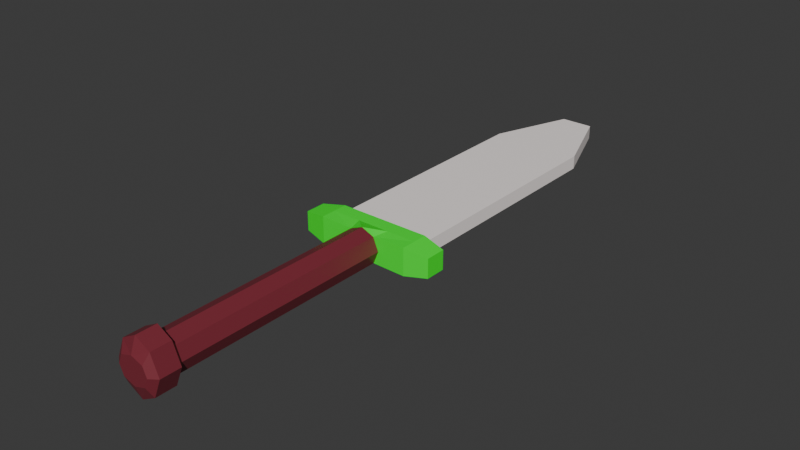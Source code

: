 # Source: sword.blend  (saved by Blender 5.1.30; exported with 4.5.12 LTS)
import bpy
from mathutils import Matrix  # noqa: F401  (used for matrix-valued properties, if any)

bpy.ops.wm.read_factory_settings(use_empty=True)
scene = bpy.context.scene
scene.name = 'Scene'

# ---- collections
col_collection = bpy.data.collections.new('Collection'); scene.collection.children.link(col_collection)

# ---- images (referenced by path relative to the original .blend; pixels are not part of the script)
import os
ASSET_DIR = os.environ.get("B2B_ASSET_DIR", "")  # directory of the original .blend (textures are referenced by path, not embedded)
HERE = os.path.dirname(os.path.abspath(__file__))  # packed textures are extracted next to this script under _unpacked/

def load_image(name, relpath, width, height, colorspace="sRGB"):
    """Load a texture the original file referenced (path relative to the .blend, or extracted next to this script)."""
    p = next((c for c in (os.path.join(HERE, relpath), os.path.join(ASSET_DIR, relpath)) if relpath and os.path.exists(c)), "")
    if p:
        img = bpy.data.images.load(p, check_existing=True)
        img.name = name
    else:  # same state as the original file: an image datablock whose file is absent (Cycles renders it pink)
        img = bpy.data.images.new(name, width, height)
        img.source = "FILE"
        img.filepath = "//" + (relpath or name)
    img.colorspace_settings.name = colorspace
    return img
img_texture = load_image('texture', '_unpacked/texture.d3df4023.png', 1024, 1024, 'sRGB')

# ---- materials (node trees are filled in below, after node groups)
mat_material = bpy.data.materials.new('Material')
mat_material.alpha_threshold = 0.0
mat_material.use_backface_culling_lightprobe_volume = False
mat_material.roughness = 0.5
mat_material.line_color = (0.0, 0.0, 0.0, 1.0)

# ---- material node trees
mat_material.use_nodes = True; mat_material.node_tree.nodes.clear()
_N = mat_material.node_tree.nodes; _L = mat_material.node_tree.links
n0 = _N.new('ShaderNodeOutputMaterial'); n0.name = 'Material Output'; n0.location = (200, 100)
n1 = _N.new('ShaderNodeBsdfPrincipled'); n1.name = 'Principled BSDF'; n1.location = (-200, 100)
n2 = _N.new('ShaderNodeTexImage'); n2.name = 'Image Texture'; n2.location = (-490, 60)
n2.image = img_texture
_L.new(n1.outputs[0], n0.inputs[0])
_L.new(n2.outputs[0], n1.inputs[0])
n0.is_active_output = True

# ---- world
world_world = bpy.data.worlds.new('World'); scene.world = world_world
world_world.use_nodes = True; world_world.node_tree.nodes.clear()
_N = world_world.node_tree.nodes; _L = world_world.node_tree.links
n0 = _N.new('ShaderNodeOutputWorld'); n0.name = 'World Output'; n0.location = (200, 100)
n1 = _N.new('ShaderNodeBackground'); n1.name = 'Background'; n1.location = (-200, 100)
n1.inputs[0].default_value = (0.05088, 0.05088, 0.05088, 1.0)
_L.new(n1.outputs[0], n0.inputs[0])
n0.is_active_output = True
world_world.color = (0.05088, 0.05088, 0.05088)
world_world.sun_shadow_jitter_overblur = 0.0

# ---- meshes
me_cube = bpy.data.meshes.new('Cube')
me_cube.from_pydata([(1.0, 0.3142, 0.2957), (1.0, 0.3142, -0.2957), (1.0, -0.3142, 0.2957), (1.0, -0.3142, -0.2957), (1.506, 0.0, 0.0), (1.506, 0.0, -0.2086), (1.506, 0.0, 0.2086), (1.506, -0.2216, 0.0), (1.506, 0.2216, 0.0), (0.0, 0.3142, -0.2957), (1.0, 0.3142, 0.0), (1.506, -0.2216, -0.2086), (1.0, -0.3142, 0.0), (1.506, -0.2216, 0.2086), (0.0, -0.3142, 0.3939), (1.0, 0.0, 0.2957), (0.0, -0.3142, -0.3939), (1.506, 0.2216, -0.2086), (0.0, 0.3142, 0.2957), (1.0, 0.0, -0.2957), (0.0, 0.3142, 0.0), (0.2785, -0.3142, -0.2785), (0.0, 0.0, -0.2957), (1.506, 0.2216, 0.2086), (0.0, -0.3142, 0.0), (0.0, 0.0, 0.2957), (0.3554, 0.3142, 0.2957), (0.3554, 0.3142, -0.2957), (0.2785, -0.3142, 0.2785), (0.3554, 0.0, -0.2957), (0.3939, -0.3142, 1.722e-08), (0.3554, 0.0, 0.2957), (0.0, -5.031, -0.3939), (0.2785, -5.031, -0.2785), (0.2785, -5.031, 0.2785), (0.0, -5.031, 0.3939), (0.3939, -5.031, 1.722e-08), (0.0, -5.031, 0.0), (1.0, 0.4632, 0.0), (1.0, 0.4632, -0.1473), (0.3554, 0.4632, 0.1473), (1.0, 0.4632, 0.1473), (0.3554, 0.4632, -0.1473), (0.0, 0.4632, -0.1473), (0.0, 0.4632, 0.1473), (0.3259, -5.125, 0.4279), (0.0, 0.4632, 0.0), (1.0, 5.55, 0.0), (1.0, 5.55, -0.1473), (0.3554, 5.55, 0.1473), (1.0, 5.55, 0.1473), (0.3554, 5.55, -0.1473), (0.0, 5.55, -0.1473), (0.0, 5.55, 0.1473), (0.0, -5.125, 0.6051), (0.0, 5.55, 0.0), (0.3259, -5.125, -0.4279), (0.3554, 7.269, 0.1473), (0.0, -5.125, -0.6051), (0.3554, 7.269, -0.1473), (0.0, 7.269, -0.1473), (0.0, 7.269, 0.1473), (0.3554, 7.269, 0.0), (0.0, 7.269, 0.0), (0.5031, -5.125, 1.821e-08), (0.0, -5.125, 0.0), (0.5031, -5.565, 1.821e-08), (0.0, -5.565, 0.0), (0.3259, -5.565, 0.4279), (0.0, -5.565, 0.6051), (0.0, -5.565, -0.6051), (0.3259, -5.565, -0.4279), (0.3426, -5.681, 3.667e-09), (0.0, -5.681, -5.134e-09), (0.257, -5.681, 0.2068), (0.0, -5.681, 0.2924), (0.0, -5.681, -0.2924), (0.257, -5.681, -0.2068), (-1.0, 0.3142, 0.2957), (-1.0, 0.3142, -0.2957), (-1.0, -0.3142, 0.2957), (-1.0, -0.3142, -0.2957), (-1.506, 0.0, 0.0), (-1.506, 0.0, -0.2086), (-1.506, 0.0, 0.2086), (-1.506, -0.2216, 0.0), (-1.506, 0.2216, 0.0), (-1.0, 0.3142, 0.0), (-1.506, -0.2216, -0.2086), (-1.0, -0.3142, 0.0), (-1.506, -0.2216, 0.2086), (-1.0, 0.0, 0.2957), (-1.506, 0.2216, -0.2086), (-1.0, 0.0, -0.2957), (-0.2785, -0.3142, -0.2785), (-1.506, 0.2216, 0.2086), (-0.3554, 0.3142, 0.2957), (-0.3554, 0.3142, -0.2957), (-0.2785, -0.3142, 0.2785), (-0.3554, 0.0, -0.2957), (-0.3939, -0.3142, 1.722e-08), (-0.3554, 0.0, 0.2957), (-0.2785, -5.031, -0.2785), (-0.2785, -5.031, 0.2785), (-0.3939, -5.031, 1.722e-08), (-1.0, 0.4632, 0.0), (-1.0, 0.4632, -0.1473), (-0.3554, 0.4632, 0.1473), (-1.0, 0.4632, 0.1473), (-0.3554, 0.4632, -0.1473), (-0.3259, -5.125, 0.4279), (-1.0, 5.55, 0.0), (-1.0, 5.55, -0.1473), (-0.3554, 5.55, 0.1473), (-1.0, 5.55, 0.1473), (-0.3554, 5.55, -0.1473), (-0.3259, -5.125, -0.4279), (-0.3554, 7.269, 0.1473), (-0.3554, 7.269, -0.1473), (-0.3554, 7.269, 0.0), (-0.5031, -5.125, 1.821e-08), (-0.5031, -5.565, 1.821e-08), (-0.3259, -5.565, 0.4279), (-0.3259, -5.565, -0.4279), (-0.3426, -5.681, 3.667e-09), (-0.257, -5.681, 0.2068), (-0.257, -5.681, -0.2068)], [], [(8, 23, 6, 4), (3, 19, 5, 11), (12, 2, 28, 30), (29, 19, 3, 21), (2, 12, 7, 13), (9, 20, 46, 43), (1, 27, 42, 39), (12, 3, 11, 7), (15, 31, 28, 2), (15, 2, 13, 6), (19, 1, 17, 5), (1, 10, 8, 17), (5, 4, 7, 11), (0, 26, 31, 15), (27, 1, 19, 29), (0, 15, 6, 23), (17, 8, 4, 5), (10, 0, 23, 8), (4, 6, 13, 7), (24, 16, 32, 37), (21, 30, 36, 33), (31, 25, 14, 28), (26, 18, 25, 31), (3, 12, 30, 21), (9, 27, 29, 22), (26, 0, 41, 40), (0, 10, 38, 41), (22, 29, 21, 16), (34, 35, 54, 45), (37, 32, 58, 65), (28, 14, 35, 34), (16, 21, 33, 32), (30, 28, 34, 36), (14, 24, 37, 35), (44, 40, 49, 53), (43, 46, 55, 52), (38, 39, 48, 47), (42, 43, 52, 51), (10, 1, 39, 38), (27, 9, 43, 42), (18, 26, 40, 44), (20, 18, 44, 46), (62, 57, 47), (51, 52, 60, 59), (51, 59, 48), (55, 53, 61, 63), (41, 38, 47, 50), (40, 41, 50, 49), (46, 44, 53, 55), (39, 42, 51, 48), (62, 48, 59), (47, 57, 50), (60, 63, 62, 59), (63, 61, 57, 62), (52, 55, 63, 60), (53, 49, 57, 61), (48, 62, 47), (50, 57, 49), (65, 58, 70, 67), (64, 45, 68, 66), (33, 36, 64, 56), (35, 37, 65, 54), (32, 33, 56, 58), (36, 34, 45, 64), (69, 67, 73, 75), (71, 66, 72, 77), (45, 54, 69, 68), (56, 64, 66, 71), (58, 56, 71, 70), (54, 65, 67, 69), (77, 72, 73, 76), (72, 74, 75, 73), (70, 71, 77, 76), (66, 68, 74, 72), (67, 70, 76, 73), (68, 69, 75, 74), (86, 82, 84, 95), (81, 88, 83, 93), (89, 100, 98, 80), (99, 94, 81, 93), (80, 90, 85, 89), (79, 106, 109, 97), (89, 85, 88, 81), (91, 80, 98, 101), (91, 84, 90, 80), (93, 83, 92, 79), (79, 92, 86, 87), (83, 88, 85, 82), (78, 91, 101, 96), (97, 99, 93, 79), (78, 95, 84, 91), (92, 83, 82, 86), (87, 86, 95, 78), (82, 85, 90, 84), (94, 102, 104, 100), (101, 98, 14, 25), (96, 101, 25, 18), (81, 94, 100, 89), (9, 22, 99, 97), (96, 107, 108, 78), (78, 108, 105, 87), (22, 16, 94, 99), (103, 110, 54, 35), (98, 103, 35, 14), (16, 32, 102, 94), (100, 104, 103, 98), (44, 53, 113, 107), (105, 111, 112, 106), (109, 115, 52, 43), (87, 105, 106, 79), (97, 109, 43, 9), (18, 44, 107, 96), (119, 111, 117), (115, 118, 60, 52), (115, 112, 118), (108, 114, 111, 105), (107, 113, 114, 108), (106, 112, 115, 109), (119, 118, 112), (111, 114, 117), (60, 118, 119, 63), (63, 119, 117, 61), (53, 61, 117, 113), (112, 111, 119), (114, 113, 117), (120, 121, 122, 110), (102, 116, 120, 104), (32, 58, 116, 102), (104, 120, 110, 103), (123, 126, 124, 121), (110, 122, 69, 54), (116, 123, 121, 120), (58, 70, 123, 116), (126, 76, 73, 124), (124, 73, 75, 125), (70, 76, 126, 123), (121, 124, 125, 122), (122, 125, 75, 69)])
_uv = me_cube.uv_layers.new(name='UVMap')
_uv.uv.foreach_set('vector', [0.9526, 0.1162, 0.9461, 0.1304, 0.9349, 0.1214, 0.9394, 0.1126, 0.9183, 0.09235, 0.9297, 0.08145, 0.9404, 0.1028, 0.9323, 0.1037, 0.9132, 0.1043, 0.9101, 0.117, 0.8694, 0.111, 0.8808, 0.09329, 0.8993, 0.05819, 0.9297, 0.08145, 0.9183, 0.09235, 0.883, 0.07275, 0.9101, 0.117, 0.9132, 0.1043, 0.9307, 0.1099, 0.9279, 0.1159, 0.8893, 0.861, 0.9081, 0.8561, 0.9081, 0.8655, 0.9009, 0.8659, 0.8886, 0.9223, 0.8855, 0.8833, 0.8985, 0.884, 0.8993, 0.9171, 0.9132, 0.1043, 0.9183, 0.09235, 0.9323, 0.1037, 0.9307, 0.1099, 0.9129, 0.1333, 0.8732, 0.1333, 0.8694, 0.111, 0.9101, 0.117, 0.9129, 0.1333, 0.9101, 0.117, 0.9279, 0.1159, 0.9349, 0.1214, 0.9297, 0.08145, 0.944, 0.06965, 0.9534, 0.1013, 0.9404, 0.1028, 0.8886, 0.9223, 0.9061, 0.9254, 0.9058, 0.9566, 0.8924, 0.9562, 0.9404, 0.1028, 0.9394, 0.1126, 0.9307, 0.1099, 0.9323, 0.1037, 0.918, 0.1517, 0.8733, 0.155, 0.8732, 0.1333, 0.9129, 0.1333, 0.912, 0.04224, 0.944, 0.06965, 0.9297, 0.08145, 0.8993, 0.05819, 0.918, 0.1517, 0.9129, 0.1333, 0.9349, 0.1214, 0.9461, 0.1304, 0.9534, 0.1013, 0.9526, 0.1162, 0.9394, 0.1126, 0.9404, 0.1028, 0.9061, 0.9254, 0.9241, 0.9226, 0.9193, 0.9566, 0.9058, 0.9566, 0.9394, 0.1126, 0.9349, 0.1214, 0.9279, 0.1159, 0.9307, 0.1099, 0.01143, 0.9756, 4.808e-05, 0.9622, 0.01226, 0.03562, 0.01932, 0.03688, 0.007826, 0.9589, 0.01543, 0.9641, 0.0185, 0.03139, 0.01492, 0.0332, 0.8732, 0.1333, 0.8486, 0.1324, 0.8481, 0.109, 0.8694, 0.111, 0.8733, 0.155, 0.8481, 0.1546, 0.8486, 0.1324, 0.8732, 0.1333, 0.9183, 0.09235, 0.9132, 0.1043, 0.8808, 0.09329, 0.883, 0.07275, 0.8933, 0.02766, 0.912, 0.04224, 0.8993, 0.05819, 0.8804, 0.04418, 0.9289, 0.884, 0.9241, 0.9226, 0.9129, 0.917, 0.9159, 0.8842, 0.9241, 0.9226, 0.9061, 0.9254, 0.9061, 0.9171, 0.9129, 0.917, 0.8804, 0.04418, 0.8993, 0.05819, 0.883, 0.07275, 0.8659, 0.06134, 0.02259, 0.03108, 0.02586, 0.03351, 0.02269, 0.02758, 0.02251, 0.0257, 0.01932, 0.03688, 0.01226, 0.03562, 0.01536, 0.03168, 0.0195, 0.03153, 0.02179, 0.9778, 0.02586, 1.0, 0.02586, 0.03351, 0.02259, 0.03108, 4.808e-05, 0.9622, 0.007826, 0.9589, 0.01492, 0.0332, 0.01226, 0.03562, 0.01543, 0.9641, 0.02179, 0.9778, 0.02259, 0.03108, 0.0185, 0.03139, 0.02586, 1.0, 0.01143, 0.9756, 0.01932, 0.03688, 0.02586, 0.03351, 0.523, 0.7808, 0.5188, 0.792, 0.5198, 0.3294, 0.5221, 0.327, 0.4921, 0.7655, 0.5078, 0.7723, 0.5105, 0.3263, 0.4988, 0.3265, 0.5041, 0.7707, 0.5196, 0.7642, 0.523, 0.3322, 0.5107, 0.3321, 0.4937, 0.7618, 0.4921, 0.7655, 0.4988, 0.3265, 0.5011, 0.3283, 0.9061, 0.9254, 0.8886, 0.9223, 0.8993, 0.9171, 0.9061, 0.9171, 0.8855, 0.8833, 0.8893, 0.861, 0.9009, 0.8659, 0.8985, 0.884, 0.9261, 0.8615, 0.9289, 0.884, 0.9159, 0.8842, 0.9153, 0.8658, 0.9081, 0.8561, 0.9261, 0.8615, 0.9153, 0.8658, 0.9081, 0.8655, 0.5066, 0.2375, 0.5048, 0.2432, 0.5107, 0.3321, 0.5011, 0.3283, 0.4988, 0.3265, 0.5061, 0.2379, 0.5098, 0.2316, 0.5011, 0.3283, 0.5098, 0.2316, 0.523, 0.3322, 0.5105, 0.3263, 0.5221, 0.327, 0.5109, 0.2422, 0.5087, 0.2398, 0.489, 0.7787, 0.5041, 0.7707, 0.5107, 0.3321, 0.4983, 0.3329, 0.5188, 0.792, 0.489, 0.7787, 0.4983, 0.3329, 0.5198, 0.3294, 0.5078, 0.7723, 0.523, 0.7808, 0.5221, 0.327, 0.5105, 0.3263, 0.5196, 0.7642, 0.4937, 0.7618, 0.5011, 0.3283, 0.523, 0.3322, 0.5066, 0.2375, 0.523, 0.3322, 0.5098, 0.2316, 0.5107, 0.3321, 0.5048, 0.2432, 0.4983, 0.3329, 0.5061, 0.2379, 0.5087, 0.2398, 0.5066, 0.2375, 0.5098, 0.2316, 0.5087, 0.2398, 0.5109, 0.2422, 0.5048, 0.2432, 0.5066, 0.2375, 0.4988, 0.3265, 0.5105, 0.3263, 0.5087, 0.2398, 0.5061, 0.2379, 0.5221, 0.327, 0.5198, 0.3294, 0.5048, 0.2432, 0.5109, 0.2422, 0.523, 0.3322, 0.5066, 0.2375, 0.5107, 0.3321, 0.4983, 0.3329, 0.5048, 0.2432, 0.5198, 0.3294, 0.0195, 0.03153, 0.01536, 0.03168, 0.01719, 0.02548, 0.01922, 0.02154, 0.01843, 0.02635, 0.02251, 0.0257, 0.02138, 0.01416, 0.0187, 0.01767, 0.01492, 0.0332, 0.0185, 0.03139, 0.01843, 0.02635, 0.01514, 0.02972, 0.02586, 0.03351, 0.01932, 0.03688, 0.0195, 0.03153, 0.02269, 0.02758, 0.01226, 0.03562, 0.01492, 0.0332, 0.01514, 0.02972, 0.01536, 0.03168, 0.0185, 0.03139, 0.02259, 0.03108, 0.02251, 0.0257, 0.01843, 0.02635, 0.02049, 0.01843, 0.01922, 0.02154, 0.01928, 0.01687, 0.0205, 0.01294, 0.0167, 0.02316, 0.0187, 0.01767, 0.01737, 0.0122, 0.01715, 0.01847, 0.02251, 0.0257, 0.02269, 0.02758, 0.02049, 0.01843, 0.02138, 0.01416, 0.01514, 0.02972, 0.01843, 0.02635, 0.0187, 0.01767, 0.0167, 0.02316, 0.01536, 0.03168, 0.01514, 0.02972, 0.0167, 0.02316, 0.01719, 0.02548, 0.02269, 0.02758, 0.0195, 0.03153, 0.01922, 0.02154, 0.02049, 0.01843, 0.01715, 0.01847, 0.01737, 0.0122, 0.01928, 0.01687, 0.01858, 0.02152, 0.01737, 0.0122, 0.01953, 4.8e-05, 0.0205, 0.01294, 0.01928, 0.01687, 0.01719, 0.02548, 0.0167, 0.02316, 0.01715, 0.01847, 0.01858, 0.02152, 0.0187, 0.01767, 0.02138, 0.01416, 0.01953, 4.8e-05, 0.01737, 0.0122, 0.01922, 0.02154, 0.01719, 0.02548, 0.01858, 0.02152, 0.01928, 0.01687, 0.02138, 0.01416, 0.02049, 0.01843, 0.0205, 0.01294, 0.01953, 4.8e-05, 0.9526, 0.1162, 0.9394, 0.1126, 0.9349, 0.1214, 0.9461, 0.1304, 0.9183, 0.09235, 0.9323, 0.1037, 0.9404, 0.1028, 0.9297, 0.08145, 0.9132, 0.1043, 0.8808, 0.09329, 0.8694, 0.111, 0.9101, 0.117, 0.8993, 0.05819, 0.883, 0.07275, 0.9183, 0.09235, 0.9297, 0.08145, 0.9101, 0.117, 0.9279, 0.1159, 0.9307, 0.1099, 0.9132, 0.1043, 0.8886, 0.9223, 0.8993, 0.9171, 0.8985, 0.884, 0.8855, 0.8833, 0.9132, 0.1043, 0.9307, 0.1099, 0.9323, 0.1037, 0.9183, 0.09235, 0.9129, 0.1333, 0.9101, 0.117, 0.8694, 0.111, 0.8732, 0.1333, 0.9129, 0.1333, 0.9349, 0.1214, 0.9279, 0.1159, 0.9101, 0.117, 0.9297, 0.08145, 0.9404, 0.1028, 0.9534, 0.1013, 0.944, 0.06965, 0.8886, 0.9223, 0.8924, 0.9562, 0.9058, 0.9566, 0.9061, 0.9254, 0.9404, 0.1028, 0.9323, 0.1037, 0.9307, 0.1099, 0.9394, 0.1126, 0.918, 0.1517, 0.9129, 0.1333, 0.8732, 0.1333, 0.8733, 0.155, 0.912, 0.04224, 0.8993, 0.05819, 0.9297, 0.08145, 0.944, 0.06965, 0.918, 0.1517, 0.9461, 0.1304, 0.9349, 0.1214, 0.9129, 0.1333, 0.9534, 0.1013, 0.9404, 0.1028, 0.9394, 0.1126, 0.9526, 0.1162, 0.9061, 0.9254, 0.9058, 0.9566, 0.9193, 0.9566, 0.9241, 0.9226, 0.9394, 0.1126, 0.9307, 0.1099, 0.9279, 0.1159, 0.9349, 0.1214, 0.007826, 0.9589, 0.01492, 0.0332, 0.0185, 0.03139, 0.01543, 0.9641, 0.8732, 0.1333, 0.8694, 0.111, 0.8481, 0.109, 0.8486, 0.1324, 0.8733, 0.155, 0.8732, 0.1333, 0.8486, 0.1324, 0.8481, 0.1546, 0.9183, 0.09235, 0.883, 0.07275, 0.8808, 0.09329, 0.9132, 0.1043, 0.8933, 0.02766, 0.8804, 0.04418, 0.8993, 0.05819, 0.912, 0.04224, 0.9289, 0.884, 0.9159, 0.8842, 0.9129, 0.917, 0.9241, 0.9226, 0.9241, 0.9226, 0.9129, 0.917, 0.9061, 0.9171, 0.9061, 0.9254, 0.8804, 0.04418, 0.8659, 0.06134, 0.883, 0.07275, 0.8993, 0.05819, 0.02259, 0.03108, 0.02251, 0.0257, 0.02269, 0.02758, 0.02586, 0.03351, 0.02179, 0.9778, 0.02259, 0.03108, 0.02586, 0.03351, 0.02586, 1.0, 4.808e-05, 0.9622, 0.01226, 0.03562, 0.01492, 0.0332, 0.007826, 0.9589, 0.01543, 0.9641, 0.0185, 0.03139, 0.02259, 0.03108, 0.02179, 0.9778, 0.523, 0.7808, 0.5221, 0.327, 0.5198, 0.3294, 0.5188, 0.792, 0.5041, 0.7707, 0.5107, 0.3321, 0.523, 0.3322, 0.5196, 0.7642, 0.4937, 0.7618, 0.5011, 0.3283, 0.4988, 0.3265, 0.4921, 0.7655, 0.9061, 0.9254, 0.9061, 0.9171, 0.8993, 0.9171, 0.8886, 0.9223, 0.8855, 0.8833, 0.8985, 0.884, 0.9009, 0.8659, 0.8893, 0.861, 0.9261, 0.8615, 0.9153, 0.8658, 0.9159, 0.8842, 0.9289, 0.884, 0.5066, 0.2375, 0.5107, 0.3321, 0.5048, 0.2432, 0.5011, 0.3283, 0.5098, 0.2316, 0.5061, 0.2379, 0.4988, 0.3265, 0.5011, 0.3283, 0.523, 0.3322, 0.5098, 0.2316, 0.489, 0.7787, 0.4983, 0.3329, 0.5107, 0.3321, 0.5041, 0.7707, 0.5188, 0.792, 0.5198, 0.3294, 0.4983, 0.3329, 0.489, 0.7787, 0.5196, 0.7642, 0.523, 0.3322, 0.5011, 0.3283, 0.4937, 0.7618, 0.5066, 0.2375, 0.5098, 0.2316, 0.523, 0.3322, 0.5107, 0.3321, 0.4983, 0.3329, 0.5048, 0.2432, 0.5061, 0.2379, 0.5098, 0.2316, 0.5066, 0.2375, 0.5087, 0.2398, 0.5087, 0.2398, 0.5066, 0.2375, 0.5048, 0.2432, 0.5109, 0.2422, 0.5221, 0.327, 0.5109, 0.2422, 0.5048, 0.2432, 0.5198, 0.3294, 0.523, 0.3322, 0.5107, 0.3321, 0.5066, 0.2375, 0.4983, 0.3329, 0.5198, 0.3294, 0.5048, 0.2432, 0.01843, 0.02635, 0.0187, 0.01767, 0.02138, 0.01416, 0.02251, 0.0257, 0.01492, 0.0332, 0.01514, 0.02972, 0.01843, 0.02635, 0.0185, 0.03139, 0.01226, 0.03562, 0.01536, 0.03168, 0.01514, 0.02972, 0.01492, 0.0332, 0.0185, 0.03139, 0.01843, 0.02635, 0.02251, 0.0257, 0.02259, 0.03108, 0.0167, 0.02316, 0.01715, 0.01847, 0.01737, 0.0122, 0.0187, 0.01767, 0.02251, 0.0257, 0.02138, 0.01416, 0.02049, 0.01843, 0.02269, 0.02758, 0.01514, 0.02972, 0.0167, 0.02316, 0.0187, 0.01767, 0.01843, 0.02635, 0.01536, 0.03168, 0.01719, 0.02548, 0.0167, 0.02316, 0.01514, 0.02972, 0.01715, 0.01847, 0.01858, 0.02152, 0.01928, 0.01687, 0.01737, 0.0122, 0.01737, 0.0122, 0.01928, 0.01687, 0.0205, 0.01294, 0.01953, 4.8e-05, 0.01719, 0.02548, 0.01858, 0.02152, 0.01715, 0.01847, 0.0167, 0.02316, 0.0187, 0.01767, 0.01737, 0.0122, 0.01953, 4.8e-05, 0.02138, 0.01416, 0.02138, 0.01416, 0.01953, 4.8e-05, 0.0205, 0.01294, 0.02049, 0.01843])
me_cube.materials.append(mat_material)
me_cube.use_mirror_vertex_groups = False
me_cube.update()

# ---- objects
ob_sword = bpy.data.objects.new('Sword', me_cube)

# ---- transforms, parenting, visibility, modifiers, constraints
ob_sword.location = (0.0, 0.0, 0.0)
ob_sword.lock_rotations_4d = False
ob_sword.empty_display_type = 'ARROWS'
ob_sword.lineart.crease_threshold = 0.0

# ---- collection membership
col_collection.objects.link(ob_sword)

# ---- scene / render settings (as saved in the file)
scene.frame_start = 1; scene.frame_end = 250; scene.frame_set(1)
scene.render.engine = 'BLENDER_EEVEE_NEXT'
scene.render.bake_bias = 0.0
scene.render.bake_samples = 0
scene.cycles.sampling_pattern = 'TABULATED_SOBOL'
scene.eevee.use_volume_custom_range = False
bpy.context.view_layer.update()

# ---- added for rendering (the .blend has no active camera and no usable light): camera, sun
cam_auto = bpy.data.cameras.new('AutoCamera')
cam_auto.lens = 50.0
cam_auto.sensor_width = 36.0
cam_auto.clip_end = 1000.0
ob_auto_camera = bpy.data.objects.new('AutoCamera', cam_auto)
scene.collection.objects.link(ob_auto_camera)
ob_auto_camera.location = (12.3514, -14.0277, 9.88115)
ob_auto_camera.rotation_euler = (1.09748, -7.21219e-08, 0.694738)
scene.camera = ob_auto_camera
light_auto_sun = bpy.data.lights.new('AutoSun', 'SUN')
light_auto_sun.energy = 3.0
light_auto_sun.angle = 0.0523599
ob_auto_sun = bpy.data.objects.new('AutoSun', light_auto_sun)
scene.collection.objects.link(ob_auto_sun)
ob_auto_sun.rotation_euler = (0.872665, 0.174533, 0.523599)
bpy.context.view_layer.update()

